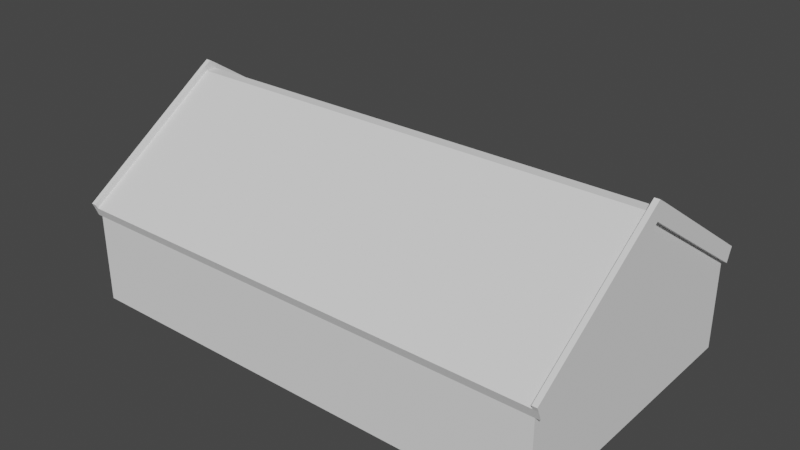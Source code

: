 # Source: OldHouse.blend  (saved by Blender 2.91.10; exported with 4.5.12 LTS)
import bpy
from mathutils import Matrix  # noqa: F401  (used for matrix-valued properties, if any)

bpy.ops.wm.read_factory_settings(use_empty=True)
scene = bpy.context.scene
scene.name = 'Scene'

# ---- collections
col_collection = bpy.data.collections.new('Collection'); scene.collection.children.link(col_collection)

# ---- world
world_world = bpy.data.worlds.new('World'); scene.world = world_world
world_world.use_nodes = True; world_world.node_tree.nodes.clear()
_N = world_world.node_tree.nodes; _L = world_world.node_tree.links
n0 = _N.new('ShaderNodeOutputWorld'); n0.name = 'World Output'; n0.location = (300, 300)
n1 = _N.new('ShaderNodeBackground'); n1.name = 'Background'; n1.location = (10, 300)
n1.inputs[0].default_value = (0.05088, 0.05088, 0.05088, 1.0)
_L.new(n1.outputs[0], n0.inputs[0])
n0.is_active_output = True
world_world.color = (0.05088, 0.05088, 0.05088)
world_world.use_sun_shadow = False
world_world.sun_shadow_jitter_overblur = 0.0

# ---- meshes
me_cube = bpy.data.meshes.new('Cube')
me_cube.from_pydata([(5.0, -3.0, -3.0), (5.0, -0.1159, 1.025), (5.0, -0.1582, 1.113), (5.0, -3.0, -1.161), (5.0, -3.079, -0.9601), (5.103, -0.1159, 1.025), (5.103, -3.079, -0.9601), (5.103, -3.0, -1.161), (5.0, -3.121, -0.8725), (5.103, -0.1582, 1.113), (5.103, -3.121, -0.8725), (5.0, -2.766, -1.161), (5.0, -2.766, -3.0), (4.803, -3.0, -3.0), (4.803, -3.0, -1.161), (5.0, -2.766, -1.005), (0.0, -3.0, -3.0), (0.0, -0.1159, 1.025), (-5.0, -3.0, -3.0), (-5.0, -0.1159, 1.025), (-5.0, -0.1582, 1.113), (0.0, -3.079, -0.9601), (0.0, -3.0, -1.161), (-5.0, -3.0, -1.161), (-5.0, -3.079, -0.9601), (-5.103, -0.1159, 1.025), (-5.103, -3.079, -0.9601), (-5.103, -3.0, -1.161), (-5.0, -3.121, -0.8725), (-5.103, -0.1582, 1.113), (-5.103, -3.121, -0.8725), (-5.0, -2.766, -1.161), (-5.0, -2.766, -3.0), (-4.803, -3.0, -3.0), (-4.803, -3.0, -1.161), (-5.0, -2.766, -1.005), (5.0, 3.0, -3.0), (5.0, 0.1159, 1.025), (5.0, 0.0, -1.161), (5.0, 0.1582, 1.113), (5.0, 3.0, -1.161), (5.0, 3.079, -0.9601), (5.0, 0.0, -3.0), (5.0, 0.0, 1.025), (5.103, 0.0, 1.025), (5.0, 0.0, 1.215), (5.103, 0.1159, 1.025), (5.0, 0.0, 0.8374), (5.103, 3.079, -0.9601), (5.103, 3.0, -1.161), (5.103, 0.0, 0.8374), (5.0, 3.121, -0.8725), (5.103, 0.1582, 1.113), (5.103, 3.121, -0.8725), (5.103, 0.0, 1.215), (5.0, 2.766, -1.161), (5.0, 2.766, -3.0), (4.803, 3.0, -3.0), (4.803, 3.0, -1.161), (5.0, 2.766, -1.005), (0.0, 3.0, -3.0), (0.0, 0.1159, 1.025), (-5.0, 3.0, -3.0), (-5.0, 0.1159, 1.025), (-5.0, 0.0, -1.161), (-5.0, 0.1582, 1.113), (0.0, 3.079, -0.9601), (0.0, 3.0, -1.161), (-5.0, 3.0, -1.161), (-5.0, 3.079, -0.9601), (0.0, 0.0, 1.025), (-5.0, 0.0, -3.0), (-5.0, 0.0, 1.025), (-5.103, 0.0, 1.025), (-5.0, 0.0, 1.215), (-5.103, 0.1159, 1.025), (-5.0, 0.0, 0.8374), (-5.103, 3.079, -0.9601), (-5.103, 3.0, -1.161), (-5.103, 0.0, 0.8374), (-5.0, 3.121, -0.8725), (-5.103, 0.1582, 1.113), (-5.103, 3.121, -0.8725), (-5.103, 0.0, 1.215), (-5.0, 2.766, -1.161), (-5.0, 2.766, -3.0), (-4.803, 3.0, -3.0), (-4.803, 3.0, -1.161), (-5.0, 2.766, -1.005)], [], [(0, 3, 14, 13), (1, 4, 8, 2), (4, 1, 17, 21), (43, 70, 17, 1), (3, 4, 21, 22, 14), (38, 47, 15, 11), (6, 5, 9, 10), (12, 11, 3, 0), (45, 2, 9, 54), (2, 8, 10, 9), (3, 15, 47, 50, 7), (44, 5, 6, 7, 50), (4, 6, 10, 8), (4, 3, 7, 6), (43, 1, 2, 45), (5, 44, 54, 9), (42, 38, 11, 12), (13, 14, 22, 16), (11, 15, 3), (18, 33, 34, 23), (19, 20, 28, 24), (24, 21, 17, 19), (72, 19, 17, 70), (23, 34, 22, 21, 24), (64, 31, 35, 76), (26, 30, 29, 25), (32, 18, 23, 31), (74, 83, 29, 20), (20, 29, 30, 28), (23, 27, 79, 76, 35), (73, 79, 27, 26, 25), (24, 28, 30, 26), (24, 26, 27, 23), (72, 74, 20, 19), (25, 29, 83, 73), (71, 32, 31, 64), (33, 16, 22, 34), (31, 23, 35), (36, 57, 58, 40), (37, 39, 51, 41), (41, 66, 61, 37), (43, 37, 61, 70), (40, 58, 67, 66, 41), (38, 55, 59, 47), (48, 53, 52, 46), (56, 36, 40, 55), (45, 54, 52, 39), (39, 52, 53, 51), (40, 49, 50, 47, 59), (44, 50, 49, 48, 46), (41, 51, 53, 48), (41, 48, 49, 40), (43, 45, 39, 37), (46, 52, 54, 44), (42, 56, 55, 38), (57, 60, 67, 58), (55, 40, 59), (62, 68, 87, 86), (63, 69, 80, 65), (69, 63, 61, 66), (72, 70, 61, 63), (68, 69, 66, 67, 87), (64, 76, 88, 84), (77, 75, 81, 82), (85, 84, 68, 62), (74, 65, 81, 83), (65, 80, 82, 81), (68, 88, 76, 79, 78), (73, 75, 77, 78, 79), (69, 77, 82, 80), (69, 68, 78, 77), (72, 63, 65, 74), (75, 73, 83, 81), (71, 64, 84, 85), (86, 87, 67, 60), (84, 88, 68)])
_uv = me_cube.uv_layers.new(name='UVMap')
_uv.uv.foreach_set('vector', [0.2094, 0.7235, 0.2094, 0.8563, 0.1951, 0.8563, 0.1951, 0.7235, 0.04508, 0.7379, 0.04948, 0.9956, 0.04251, 0.9947, 0.03811, 0.7371, 0.267, 0.2664, 0.267, 0.008677, 0.6282, 0.008673, 0.6282, 0.2664, 0.267, 0.0003071, 0.6282, 0.0003027, 0.6282, 0.008673, 0.267, 0.008677, 0.9492, 0.267, 0.9648, 0.267, 0.9648, 0.6283, 0.9492, 0.6283, 0.9492, 0.2812, 0.4671, 0.6811, 0.4671, 0.8255, 0.2673, 0.6924, 0.2673, 0.6811, 0.02807, 0.9959, 0.0237, 0.7383, 0.03064, 0.7372, 0.03502, 0.9948, 0.2263, 0.7235, 0.2263, 0.8563, 0.2094, 0.8563, 0.2094, 0.7235, 0.03777, 0.7235, 0.03811, 0.7371, 0.03064, 0.7372, 0.03029, 0.7236, 0.03811, 0.7371, 0.04251, 0.9947, 0.03502, 0.9948, 0.03064, 0.7372, 0.005415, 0.9997, 0.005016, 0.9794, 0.0002984, 0.7393, 0.00777, 0.7392, 0.01289, 0.9996, 0.01894, 0.7314, 0.0237, 0.7383, 0.02807, 0.9959, 0.01289, 0.9996, 0.00777, 0.7392, 0.1467, 0.8906, 0.1467, 0.8973, 0.1404, 0.8973, 0.1404, 0.8906, 0.1467, 0.8906, 0.1608, 0.8906, 0.1608, 0.8973, 0.1467, 0.8973, 0.04948, 0.7306, 0.04511, 0.7378, 0.03811, 0.7371, 0.03777, 0.7235, 0.0237, 0.7383, 0.01894, 0.7314, 0.03029, 0.7236, 0.03064, 0.7372, 0.4671, 0.5482, 0.4671, 0.6811, 0.2673, 0.6811, 0.2673, 0.5482, 0.8163, 0.2812, 0.9492, 0.2812, 0.9492, 0.6283, 0.8164, 0.6283, 0.2263, 0.8563, 0.2263, 0.8676, 0.2094, 0.8563, 0.1803, 0.7235, 0.1945, 0.7235, 0.1945, 0.8563, 0.1803, 0.8563, 0.3556, 0.9468, 0.3563, 0.9531, 0.1239, 0.9491, 0.1231, 0.9428, 0.9895, 0.2664, 0.6282, 0.2664, 0.6282, 0.008673, 0.9895, 0.00867, 0.9895, 0.0002984, 0.9895, 0.00867, 0.6282, 0.008673, 0.6282, 0.0003027, 0.9492, 0.9895, 0.9492, 0.9753, 0.9492, 0.6283, 0.9648, 0.6283, 0.9648, 0.9895, 0.4668, 0.3998, 0.6667, 0.3998, 0.6667, 0.4111, 0.4668, 0.5442, 0.1228, 0.9621, 0.1238, 0.9559, 0.3562, 0.9598, 0.3552, 0.9661, 0.1634, 0.7235, 0.1803, 0.7235, 0.1803, 0.8563, 0.1634, 0.8563, 0.3686, 0.9534, 0.3685, 0.9601, 0.3562, 0.9598, 0.3563, 0.9531, 0.3563, 0.9531, 0.3562, 0.9598, 0.1238, 0.9559, 0.1239, 0.9491, 0.1194, 0.9826, 0.1195, 0.9758, 0.3545, 0.9804, 0.3543, 0.9872, 0.1377, 0.9829, 0.3614, 0.9704, 0.3545, 0.9804, 0.1195, 0.9758, 0.1228, 0.9621, 0.3552, 0.9661, 0.1754, 0.8906, 0.1818, 0.8906, 0.1818, 0.8973, 0.1754, 0.8973, 0.1754, 0.8906, 0.1754, 0.8973, 0.1613, 0.8973, 0.1613, 0.8906, 0.3622, 0.9428, 0.3686, 0.9534, 0.3563, 0.9531, 0.3557, 0.9467, 0.3552, 0.9661, 0.3562, 0.9598, 0.3685, 0.9601, 0.3614, 0.9704, 0.4668, 0.267, 0.6667, 0.267, 0.6667, 0.3998, 0.4668, 0.3998, 0.8164, 0.9753, 0.8164, 0.6283, 0.9492, 0.6283, 0.9492, 0.9753, 0.1634, 0.8563, 0.1803, 0.8563, 0.1634, 0.8676, 0.1141, 0.8676, 0.09986, 0.8676, 0.09986, 0.7347, 0.1141, 0.7347, 0.3556, 0.9019, 0.3563, 0.9081, 0.1239, 0.9042, 0.1231, 0.8979, 0.2664, 0.0002985, 0.2664, 0.3616, 0.008673, 0.3616, 0.00867, 0.0002984, 0.0002984, 0.0002985, 0.00867, 0.0002984, 0.008673, 0.3616, 0.0003028, 0.3616, 0.8001, 0.9895, 0.8001, 0.9753, 0.8001, 0.6283, 0.8158, 0.6283, 0.8158, 0.9895, 0.4671, 0.6811, 0.667, 0.6811, 0.667, 0.6924, 0.4671, 0.8255, 0.1228, 0.9172, 0.1238, 0.9109, 0.3562, 0.9149, 0.3552, 0.9211, 0.131, 0.8676, 0.1141, 0.8676, 0.1141, 0.7347, 0.131, 0.7347, 0.3686, 0.9085, 0.3685, 0.9152, 0.3562, 0.9149, 0.3563, 0.9081, 0.3563, 0.9081, 0.3562, 0.9149, 0.1238, 0.9109, 0.1239, 0.9042, 0.1194, 0.9376, 0.1195, 0.9309, 0.3545, 0.9355, 0.3543, 0.9423, 0.1377, 0.938, 0.3614, 0.9254, 0.3545, 0.9355, 0.1195, 0.9309, 0.1228, 0.9172, 0.3552, 0.9211, 0.1886, 0.8973, 0.1823, 0.8973, 0.1823, 0.8906, 0.1886, 0.8906, 0.1886, 0.8973, 0.1886, 0.8906, 0.2027, 0.8906, 0.2027, 0.8973, 0.3622, 0.8979, 0.3686, 0.9085, 0.3563, 0.9081, 0.3557, 0.9018, 0.3552, 0.9211, 0.3562, 0.9149, 0.3685, 0.9152, 0.3614, 0.9254, 0.4671, 0.5482, 0.667, 0.5482, 0.667, 0.6811, 0.4671, 0.6811, 0.6673, 0.9753, 0.6673, 0.6283, 0.8001, 0.6283, 0.8001, 0.9753, 0.131, 0.7347, 0.1141, 0.7347, 0.131, 0.7235, 0.1459, 0.7235, 0.1459, 0.8563, 0.1316, 0.8563, 0.1316, 0.7235, 0.09486, 0.7379, 0.09926, 0.9956, 0.09229, 0.9947, 0.08789, 0.7371, 0.2664, 0.7229, 0.008677, 0.7229, 0.008673, 0.3616, 0.2664, 0.3616, 0.0003072, 0.7229, 0.0003028, 0.3616, 0.008673, 0.3616, 0.008677, 0.7229, 0.8001, 0.267, 0.8158, 0.267, 0.8158, 0.6283, 0.8001, 0.6283, 0.8001, 0.2812, 0.4668, 0.3998, 0.4668, 0.5442, 0.267, 0.4111, 0.267, 0.3998, 0.07785, 0.9959, 0.07348, 0.7383, 0.08042, 0.7372, 0.0848, 0.9948, 0.1628, 0.7235, 0.1628, 0.8563, 0.1459, 0.8563, 0.1459, 0.7235, 0.08755, 0.7235, 0.08789, 0.7371, 0.08042, 0.7372, 0.08007, 0.7236, 0.08789, 0.7371, 0.09229, 0.9947, 0.0848, 0.9948, 0.08042, 0.7372, 0.0552, 0.9997, 0.0548, 0.9794, 0.05008, 0.7393, 0.05755, 0.7392, 0.06267, 0.9996, 0.06873, 0.7314, 0.07348, 0.7383, 0.07785, 0.9959, 0.06267, 0.9996, 0.05755, 0.7392, 0.1257, 0.8906, 0.1257, 0.8973, 0.1194, 0.8973, 0.1194, 0.8906, 0.1257, 0.8906, 0.1398, 0.8906, 0.1398, 0.8973, 0.1257, 0.8973, 0.09926, 0.7306, 0.09489, 0.7378, 0.08789, 0.7371, 0.08755, 0.7235, 0.07348, 0.7383, 0.06873, 0.7314, 0.08007, 0.7236, 0.08042, 0.7372, 0.4668, 0.267, 0.4668, 0.3998, 0.267, 0.3998, 0.267, 0.267, 0.6673, 0.2812, 0.8001, 0.2812, 0.8001, 0.6283, 0.6673, 0.6283, 0.1628, 0.8563, 0.1628, 0.8676, 0.1459, 0.8563])
me_cube.use_remesh_fix_poles = True
me_cube.use_remesh_preserve_attributes = False
me_cube.use_mirror_vertex_groups = False
me_cube.update()

# ---- objects
ob_cube = bpy.data.objects.new('Cube', me_cube)

# ---- transforms, parenting, visibility, modifiers, constraints
ob_cube.location = (0.0, 0.0, 3.0)
ob_cube.lineart.crease_threshold = 0.0

# ---- collection membership
scene.collection.objects.link(ob_cube)

# ---- scene / render settings (as saved in the file)
scene.frame_start = 1; scene.frame_end = 250; scene.frame_set(54)
scene.render.engine = 'BLENDER_EEVEE_NEXT'
scene.cycles.use_denoising = False
scene.cycles.samples = 128
scene.cycles.sampling_pattern = 'TABULATED_SOBOL'
scene.cycles.use_adaptive_sampling = False
scene.cycles.use_light_tree = False
scene.view_settings.view_transform = 'Filmic'
bpy.context.view_layer.update()

# ---- added for rendering (the .blend has no active camera and no usable light): camera, sun
cam_auto = bpy.data.cameras.new('AutoCamera')
cam_auto.lens = 50.0
cam_auto.sensor_width = 36.0
cam_auto.clip_end = 1000.0
ob_auto_camera = bpy.data.objects.new('AutoCamera', cam_auto)
scene.collection.objects.link(ob_auto_camera)
ob_auto_camera.location = (11.7366, -14.0839, 11.4969)
ob_auto_camera.rotation_euler = (1.09748, -7.21219e-08, 0.694738)
scene.camera = ob_auto_camera
light_auto_sun = bpy.data.lights.new('AutoSun', 'SUN')
light_auto_sun.energy = 3.0
light_auto_sun.angle = 0.0523599
ob_auto_sun = bpy.data.objects.new('AutoSun', light_auto_sun)
scene.collection.objects.link(ob_auto_sun)
ob_auto_sun.rotation_euler = (0.872665, 0.174533, 0.523599)
bpy.context.view_layer.update()
